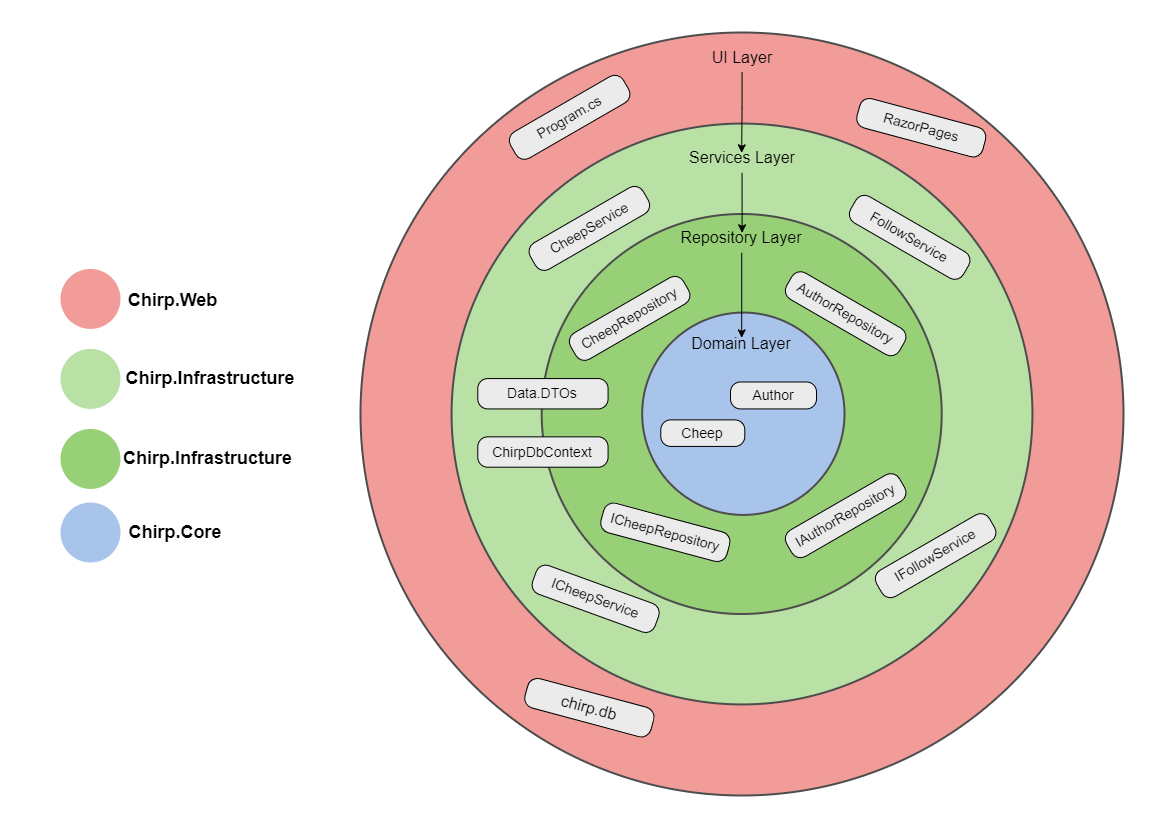

The diagram above was exported from draw.io. Its source (the exported page's mxGraphModel, read from the mxfile embedded in the PNG):
<mxGraphModel dx="1327" dy="806" grid="1" gridSize="10" guides="1" tooltips="1" connect="1" arrows="1" fold="1" page="1" pageScale="1" pageWidth="1169" pageHeight="827" background="none" math="0" shadow="0">
  <root>
    <mxCell id="0" />
    <mxCell id="1" parent="0" />
    <mxCell id="21661" value="" style="ellipse;whiteSpace=wrap;html=1;aspect=fixed;rounded=1;shadow=0;glass=0;labelBackgroundColor=#FFFFFF;strokeColor=#4D4D4D;strokeWidth=2;fillColor=#F19C99;gradientColor=none;fontFamily=Helvetica;fontSize=25;fontColor=#2F5B7C;align=left;opacity=100;" parent="1" vertex="1">
      <mxGeometry x="360" y="32" width="763" height="763" as="geometry" />
    </mxCell>
    <mxCell id="21660" value="" style="ellipse;whiteSpace=wrap;html=1;aspect=fixed;rounded=1;shadow=0;glass=0;labelBackgroundColor=#FFFFFF;strokeColor=#4D4D4D;strokeWidth=2;fillColor=#B9E0A5;gradientColor=none;fontFamily=Helvetica;fontSize=25;fontColor=#2F5B7C;align=left;opacity=100;" parent="1" vertex="1">
      <mxGeometry x="451.07" y="123.07" width="580.86" height="580.86" as="geometry" />
    </mxCell>
    <mxCell id="21663" value="" style="ellipse;whiteSpace=wrap;html=1;aspect=fixed;rounded=1;shadow=0;glass=0;labelBackgroundColor=#FFFFFF;strokeColor=#4D4D4D;strokeWidth=2;fillColor=#97D077;gradientColor=none;fontFamily=Helvetica;fontSize=25;fontColor=#2F5B7C;align=left;opacity=100;" parent="1" vertex="1">
      <mxGeometry x="541.21" y="213.49999999999997" width="400" height="400" as="geometry" />
    </mxCell>
    <mxCell id="21659" value="" style="ellipse;whiteSpace=wrap;html=1;aspect=fixed;rounded=1;shadow=0;glass=0;labelBackgroundColor=#FFFFFF;strokeColor=#4D4D4D;strokeWidth=2;fillColor=#A9C4EB;gradientColor=none;fontFamily=Helvetica;fontSize=25;fontColor=#2F5B7C;align=left;opacity=100;" parent="1" vertex="1">
      <mxGeometry x="641.68" y="312.09000000000003" width="202.32" height="202.32" as="geometry" />
    </mxCell>
    <mxCell id="oaJcNPZFOBNOnTwMKE9L-21694" value="&lt;font style=&quot;font-size: 14px;&quot;&gt;Cheep&lt;/font&gt;" style="html=1;outlineConnect=0;whiteSpace=wrap;fillColor=#EBEBEB;shape=mxgraph.archimate3.application;appType=generic;archiType=rounded;" vertex="1" parent="1">
      <mxGeometry x="660.29" y="419.36" width="84" height="26.57" as="geometry" />
    </mxCell>
    <mxCell id="oaJcNPZFOBNOnTwMKE9L-21695" value="&lt;font style=&quot;font-size: 14px;&quot;&gt;Author&lt;/font&gt;" style="html=1;outlineConnect=0;whiteSpace=wrap;fillColor=#EBEBEB;shape=mxgraph.archimate3.application;appType=generic;archiType=rounded;" vertex="1" parent="1">
      <mxGeometry x="730" y="381.5" width="86" height="26.93" as="geometry" />
    </mxCell>
    <mxCell id="oaJcNPZFOBNOnTwMKE9L-21703" value="" style="ellipse;whiteSpace=wrap;html=1;fontSize=25;align=left;fillColor=#A9C4EB;strokeColor=none;fontColor=#2F5B7C;rounded=1;shadow=0;glass=0;labelBackgroundColor=none;strokeWidth=2;gradientColor=none;opacity=100;" vertex="1" parent="1">
      <mxGeometry x="60" y="501.99999999999994" width="60" height="60" as="geometry" />
    </mxCell>
    <mxCell id="oaJcNPZFOBNOnTwMKE9L-21705" value="" style="ellipse;whiteSpace=wrap;html=1;fontSize=25;align=left;fillColor=#97D077;strokeColor=none;fontColor=#2F5B7C;rounded=1;shadow=0;glass=0;labelBackgroundColor=none;strokeWidth=2;gradientColor=none;opacity=100;" vertex="1" parent="1">
      <mxGeometry x="60" y="428.43" width="60" height="60" as="geometry" />
    </mxCell>
    <mxCell id="oaJcNPZFOBNOnTwMKE9L-21707" value="" style="ellipse;whiteSpace=wrap;html=1;fontSize=25;align=left;fillColor=#B9E0A5;strokeColor=none;fontColor=#2F5B7C;rounded=1;shadow=0;glass=0;labelBackgroundColor=none;strokeWidth=2;gradientColor=none;opacity=100;" vertex="1" parent="1">
      <mxGeometry x="60" y="348.43" width="60" height="60" as="geometry" />
    </mxCell>
    <mxCell id="oaJcNPZFOBNOnTwMKE9L-21709" value="" style="ellipse;whiteSpace=wrap;html=1;fontSize=25;align=left;fillColor=#F19C99;strokeColor=none;fontColor=#2F5B7C;rounded=1;shadow=0;glass=0;labelBackgroundColor=none;strokeWidth=2;gradientColor=none;opacity=100;" vertex="1" parent="1">
      <mxGeometry x="60" y="268.43" width="60" height="60" as="geometry" />
    </mxCell>
    <mxCell id="oaJcNPZFOBNOnTwMKE9L-21713" value="&lt;font style=&quot;font-size: 18px;&quot;&gt;&lt;b&gt;Chirp.Core&lt;/b&gt;&lt;/font&gt;" style="text;html=1;align=center;verticalAlign=middle;whiteSpace=wrap;rounded=0;" vertex="1" parent="1">
      <mxGeometry x="120" y="517" width="110" height="30" as="geometry" />
    </mxCell>
    <mxCell id="oaJcNPZFOBNOnTwMKE9L-21714" value="&lt;font style=&quot;font-size: 18px;&quot;&gt;&lt;b&gt;Chirp.Infrastructure&lt;/b&gt;&lt;/font&gt;" style="text;html=1;align=center;verticalAlign=middle;whiteSpace=wrap;rounded=0;" vertex="1" parent="1">
      <mxGeometry x="60" y="445.93" width="295" height="25" as="geometry" />
    </mxCell>
    <mxCell id="oaJcNPZFOBNOnTwMKE9L-21716" value="&lt;font style=&quot;font-size: 18px;&quot;&gt;&lt;b&gt;Chirp.Infrastructure&lt;/b&gt;&lt;/font&gt;" style="text;html=1;align=center;verticalAlign=middle;whiteSpace=wrap;rounded=0;" vertex="1" parent="1">
      <mxGeometry x="115" y="365.93" width="190" height="25" as="geometry" />
    </mxCell>
    <mxCell id="oaJcNPZFOBNOnTwMKE9L-21717" value="&lt;span style=&quot;font-size: 18px;&quot;&gt;&lt;b&gt;Chirp.Web&lt;/b&gt;&lt;/span&gt;" style="text;html=1;align=center;verticalAlign=middle;whiteSpace=wrap;rounded=0;" vertex="1" parent="1">
      <mxGeometry x="115" y="287.39" width="115" height="25" as="geometry" />
    </mxCell>
    <mxCell id="oaJcNPZFOBNOnTwMKE9L-21718" value="&lt;font style=&quot;font-size: 16px;&quot;&gt;Domain Layer&lt;/font&gt;" style="text;html=1;align=center;verticalAlign=middle;whiteSpace=wrap;rounded=0;" vertex="1" parent="1">
      <mxGeometry x="686.21" y="328.43" width="110" height="30" as="geometry" />
    </mxCell>
    <mxCell id="oaJcNPZFOBNOnTwMKE9L-21719" value="&lt;font style=&quot;font-size: 16px;&quot;&gt;UI Layer&lt;/font&gt;" style="text;html=1;align=center;verticalAlign=middle;whiteSpace=wrap;rounded=0;" vertex="1" parent="1">
      <mxGeometry x="686.5" y="42" width="110" height="30" as="geometry" />
    </mxCell>
    <mxCell id="oaJcNPZFOBNOnTwMKE9L-21720" value="&lt;font style=&quot;font-size: 16px;&quot;&gt;Services Layer&lt;/font&gt;" style="text;html=1;align=center;verticalAlign=middle;whiteSpace=wrap;rounded=0;" vertex="1" parent="1">
      <mxGeometry x="686.5" y="142.36" width="110" height="30" as="geometry" />
    </mxCell>
    <mxCell id="oaJcNPZFOBNOnTwMKE9L-21721" value="&lt;font style=&quot;font-size: 16px;&quot;&gt;Repository Layer&lt;/font&gt;" style="text;html=1;align=center;verticalAlign=middle;whiteSpace=wrap;rounded=0;" vertex="1" parent="1">
      <mxGeometry x="672.3100000000001" y="222.36" width="137.79" height="30" as="geometry" />
    </mxCell>
    <mxCell id="oaJcNPZFOBNOnTwMKE9L-21722" value="&lt;font style=&quot;font-size: 14px;&quot;&gt;CheepRepository&lt;/font&gt;" style="html=1;outlineConnect=0;whiteSpace=wrap;fillColor=#EBEBEB;shape=mxgraph.archimate3.application;appType=generic;archiType=rounded;rotation=-30;" vertex="1" parent="1">
      <mxGeometry x="564" y="302.71000000000004" width="130.29" height="30.36" as="geometry" />
    </mxCell>
    <mxCell id="oaJcNPZFOBNOnTwMKE9L-21724" value="&lt;font style=&quot;font-size: 14px;&quot;&gt;IAuthorRepository&lt;/font&gt;" style="html=1;outlineConnect=0;whiteSpace=wrap;fillColor=#EBEBEB;shape=mxgraph.archimate3.application;appType=generic;archiType=rounded;rotation=-30;" vertex="1" parent="1">
      <mxGeometry x="780" y="500" width="130.29" height="30.36" as="geometry" />
    </mxCell>
    <mxCell id="oaJcNPZFOBNOnTwMKE9L-21725" value="&lt;font style=&quot;font-size: 14px;&quot;&gt;AuthorRepository&lt;/font&gt;" style="html=1;outlineConnect=0;whiteSpace=wrap;fillColor=#EBEBEB;shape=mxgraph.archimate3.application;appType=generic;archiType=rounded;rotation=30;" vertex="1" parent="1">
      <mxGeometry x="780" y="298.07" width="130.29" height="30.36" as="geometry" />
    </mxCell>
    <mxCell id="oaJcNPZFOBNOnTwMKE9L-21726" value="&lt;font style=&quot;font-size: 14px;&quot;&gt;ICheepRepository&lt;/font&gt;" style="html=1;outlineConnect=0;whiteSpace=wrap;fillColor=#EBEBEB;shape=mxgraph.archimate3.application;appType=generic;archiType=rounded;rotation=15;" vertex="1" parent="1">
      <mxGeometry x="599.71" y="516.64" width="130.29" height="30.36" as="geometry" />
    </mxCell>
    <mxCell id="oaJcNPZFOBNOnTwMKE9L-21727" value="&lt;span style=&quot;font-size: 14px;&quot;&gt;ICheepService&lt;/span&gt;" style="html=1;outlineConnect=0;whiteSpace=wrap;fillColor=#EBEBEB;shape=mxgraph.archimate3.application;appType=generic;archiType=rounded;rotation=20;" vertex="1" parent="1">
      <mxGeometry x="529.9999999999999" y="583.14" width="130.29" height="30.36" as="geometry" />
    </mxCell>
    <mxCell id="oaJcNPZFOBNOnTwMKE9L-21728" value="&lt;font style=&quot;font-size: 14px;&quot;&gt;FollowService&lt;/font&gt;" style="html=1;outlineConnect=0;whiteSpace=wrap;fillColor=#EBEBEB;shape=mxgraph.archimate3.application;appType=generic;archiType=rounded;rotation=30;" vertex="1" parent="1">
      <mxGeometry x="844" y="221.64000000000004" width="130.29" height="30.36" as="geometry" />
    </mxCell>
    <mxCell id="oaJcNPZFOBNOnTwMKE9L-21729" value="&lt;font style=&quot;font-size: 14px;&quot;&gt;CheepService&lt;/font&gt;" style="html=1;outlineConnect=0;whiteSpace=wrap;fillColor=#EBEBEB;shape=mxgraph.archimate3.application;appType=generic;archiType=rounded;rotation=-30;" vertex="1" parent="1">
      <mxGeometry x="523.7099999999999" y="212.71000000000004" width="130.29" height="30.36" as="geometry" />
    </mxCell>
    <mxCell id="oaJcNPZFOBNOnTwMKE9L-21730" value="&lt;font style=&quot;font-size: 14px;&quot;&gt;IFollowService&lt;/font&gt;" style="html=1;outlineConnect=0;whiteSpace=wrap;fillColor=#EBEBEB;shape=mxgraph.archimate3.application;appType=generic;archiType=rounded;rotation=-30;" vertex="1" parent="1">
      <mxGeometry x="870" y="540.0000000000001" width="130.29" height="30.36" as="geometry" />
    </mxCell>
    <mxCell id="oaJcNPZFOBNOnTwMKE9L-21732" style="edgeStyle=orthogonalEdgeStyle;rounded=0;orthogonalLoop=1;jettySize=auto;html=1;entryX=0.5;entryY=0.298;entryDx=0;entryDy=0;entryPerimeter=0;" edge="1" parent="1" source="oaJcNPZFOBNOnTwMKE9L-21721" target="oaJcNPZFOBNOnTwMKE9L-21718">
      <mxGeometry relative="1" as="geometry" />
    </mxCell>
    <mxCell id="oaJcNPZFOBNOnTwMKE9L-21733" style="edgeStyle=orthogonalEdgeStyle;rounded=0;orthogonalLoop=1;jettySize=auto;html=1;entryX=0.503;entryY=0.333;entryDx=0;entryDy=0;entryPerimeter=0;" edge="1" parent="1" source="oaJcNPZFOBNOnTwMKE9L-21720" target="oaJcNPZFOBNOnTwMKE9L-21721">
      <mxGeometry relative="1" as="geometry" />
    </mxCell>
    <mxCell id="oaJcNPZFOBNOnTwMKE9L-21735" style="edgeStyle=orthogonalEdgeStyle;rounded=0;orthogonalLoop=1;jettySize=auto;html=1;entryX=0.497;entryY=0.333;entryDx=0;entryDy=0;entryPerimeter=0;" edge="1" parent="1" source="oaJcNPZFOBNOnTwMKE9L-21719" target="oaJcNPZFOBNOnTwMKE9L-21720">
      <mxGeometry relative="1" as="geometry" />
    </mxCell>
    <mxCell id="oaJcNPZFOBNOnTwMKE9L-21736" value="&lt;font style=&quot;font-size: 14px;&quot;&gt;Program.cs&lt;/font&gt;" style="html=1;outlineConnect=0;whiteSpace=wrap;fillColor=#EBEBEB;shape=mxgraph.archimate3.application;appType=generic;archiType=rounded;rotation=-30;" vertex="1" parent="1">
      <mxGeometry x="504" y="101.64000000000003" width="130.29" height="30.36" as="geometry" />
    </mxCell>
    <mxCell id="oaJcNPZFOBNOnTwMKE9L-21737" value="&lt;font style=&quot;font-size: 14px;&quot;&gt;RazorPages&lt;/font&gt;" style="html=1;outlineConnect=0;whiteSpace=wrap;fillColor=#EBEBEB;shape=mxgraph.archimate3.application;appType=generic;archiType=rounded;rotation=15;" vertex="1" parent="1">
      <mxGeometry x="855.6400000000001" y="112.00000000000003" width="130.29" height="30.36" as="geometry" />
    </mxCell>
    <mxCell id="oaJcNPZFOBNOnTwMKE9L-21738" value="&lt;font style=&quot;font-size: 16px;&quot;&gt;chirp.db&lt;/font&gt;" style="html=1;outlineConnect=0;whiteSpace=wrap;fillColor=#EBEBEB;shape=mxgraph.archimate3.application;appType=generic;archiType=rounded;rotation=15;" vertex="1" parent="1">
      <mxGeometry x="523.71" y="692" width="130.29" height="30.36" as="geometry" />
    </mxCell>
    <mxCell id="oaJcNPZFOBNOnTwMKE9L-21740" value="&lt;font style=&quot;font-size: 14px;&quot;&gt;ChirpDbContext&lt;/font&gt;" style="html=1;outlineConnect=0;whiteSpace=wrap;fillColor=#EBEBEB;shape=mxgraph.archimate3.application;appType=generic;archiType=rounded;rotation=0;" vertex="1" parent="1">
      <mxGeometry x="477.2799999999999" y="436.35" width="130.29" height="30.36" as="geometry" />
    </mxCell>
    <mxCell id="oaJcNPZFOBNOnTwMKE9L-21742" value="&lt;font style=&quot;font-size: 14px;&quot;&gt;Data.DTOs&lt;/font&gt;" style="html=1;outlineConnect=0;whiteSpace=wrap;fillColor=#EBEBEB;shape=mxgraph.archimate3.application;appType=generic;archiType=rounded;rotation=0;" vertex="1" parent="1">
      <mxGeometry x="477.2799999999999" y="378.07" width="130.29" height="30.36" as="geometry" />
    </mxCell>
  </root>
</mxGraphModel>